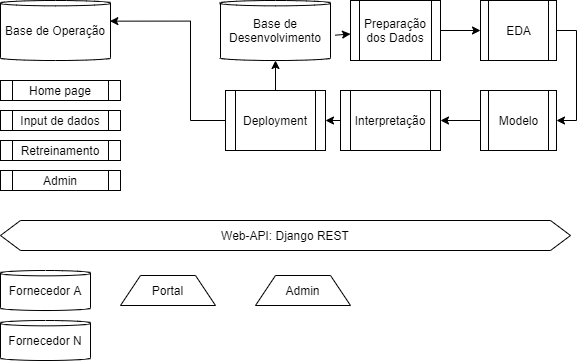

The diagram above was exported from draw.io. Its source (the exported page's mxGraphModel, read from the mxfile embedded in the PNG):
<mxGraphModel dx="782" dy="497" grid="1" gridSize="10" guides="1" tooltips="1" connect="1" arrows="1" fold="1" page="1" pageScale="1" pageWidth="827" pageHeight="1169" math="0" shadow="0">
  <root>
    <mxCell id="WIyWlLk6GJQsqaUBKTNV-0" />
    <mxCell id="WIyWlLk6GJQsqaUBKTNV-1" parent="WIyWlLk6GJQsqaUBKTNV-0" />
    <mxCell id="AMMqH0YvKDXURMsLFuuw-2" value="Home page" style="shape=process;whiteSpace=wrap;html=1;backgroundOutline=1;" vertex="1" parent="WIyWlLk6GJQsqaUBKTNV-1">
      <mxGeometry y="80" width="120" height="20" as="geometry" />
    </mxCell>
    <mxCell id="AMMqH0YvKDXURMsLFuuw-3" value="Base de Desenvolvimento" style="shape=cylinder2;whiteSpace=wrap;html=1;boundedLbl=1;backgroundOutline=1;size=2.666656494140625;" vertex="1" parent="WIyWlLk6GJQsqaUBKTNV-1">
      <mxGeometry x="220" width="110" height="60" as="geometry" />
    </mxCell>
    <mxCell id="AMMqH0YvKDXURMsLFuuw-4" value="Fornecedor A" style="shape=cylinder2;whiteSpace=wrap;html=1;boundedLbl=1;backgroundOutline=1;size=2.666656494140625;" vertex="1" parent="WIyWlLk6GJQsqaUBKTNV-1">
      <mxGeometry y="270" width="90" height="40" as="geometry" />
    </mxCell>
    <mxCell id="AMMqH0YvKDXURMsLFuuw-5" value="Fornecedor N" style="shape=cylinder2;whiteSpace=wrap;html=1;boundedLbl=1;backgroundOutline=1;size=2.666656494140625;" vertex="1" parent="WIyWlLk6GJQsqaUBKTNV-1">
      <mxGeometry y="320" width="90" height="40" as="geometry" />
    </mxCell>
    <mxCell id="AMMqH0YvKDXURMsLFuuw-9" style="edgeStyle=orthogonalEdgeStyle;rounded=0;orthogonalLoop=1;jettySize=auto;html=1;exitX=1;exitY=0.5;exitDx=0;exitDy=0;entryX=0;entryY=0.5;entryDx=0;entryDy=0;" edge="1" parent="WIyWlLk6GJQsqaUBKTNV-1" source="AMMqH0YvKDXURMsLFuuw-7" target="AMMqH0YvKDXURMsLFuuw-8">
      <mxGeometry relative="1" as="geometry" />
    </mxCell>
    <mxCell id="AMMqH0YvKDXURMsLFuuw-7" value="Preparação dos Dados" style="shape=process;whiteSpace=wrap;html=1;backgroundOutline=1;" vertex="1" parent="WIyWlLk6GJQsqaUBKTNV-1">
      <mxGeometry x="350" width="90" height="60" as="geometry" />
    </mxCell>
    <mxCell id="AMMqH0YvKDXURMsLFuuw-11" style="edgeStyle=orthogonalEdgeStyle;rounded=0;orthogonalLoop=1;jettySize=auto;html=1;exitX=1;exitY=0.5;exitDx=0;exitDy=0;entryX=1;entryY=0.5;entryDx=0;entryDy=0;" edge="1" parent="WIyWlLk6GJQsqaUBKTNV-1" source="AMMqH0YvKDXURMsLFuuw-8" target="AMMqH0YvKDXURMsLFuuw-10">
      <mxGeometry relative="1" as="geometry" />
    </mxCell>
    <mxCell id="AMMqH0YvKDXURMsLFuuw-8" value="EDA" style="shape=process;whiteSpace=wrap;html=1;backgroundOutline=1;" vertex="1" parent="WIyWlLk6GJQsqaUBKTNV-1">
      <mxGeometry x="480" width="76" height="60" as="geometry" />
    </mxCell>
    <mxCell id="AMMqH0YvKDXURMsLFuuw-23" style="edgeStyle=orthogonalEdgeStyle;rounded=0;orthogonalLoop=1;jettySize=auto;html=1;exitX=0;exitY=0.5;exitDx=0;exitDy=0;" edge="1" parent="WIyWlLk6GJQsqaUBKTNV-1" source="AMMqH0YvKDXURMsLFuuw-10" target="AMMqH0YvKDXURMsLFuuw-20">
      <mxGeometry relative="1" as="geometry" />
    </mxCell>
    <mxCell id="AMMqH0YvKDXURMsLFuuw-10" value="Modelo" style="shape=process;whiteSpace=wrap;html=1;backgroundOutline=1;" vertex="1" parent="WIyWlLk6GJQsqaUBKTNV-1">
      <mxGeometry x="480" y="90" width="76" height="60" as="geometry" />
    </mxCell>
    <mxCell id="AMMqH0YvKDXURMsLFuuw-14" value="Base de Operação" style="shape=cylinder2;whiteSpace=wrap;html=1;boundedLbl=1;backgroundOutline=1;size=2.666656494140625;" vertex="1" parent="WIyWlLk6GJQsqaUBKTNV-1">
      <mxGeometry width="110" height="60" as="geometry" />
    </mxCell>
    <mxCell id="AMMqH0YvKDXURMsLFuuw-15" value="Web-API: Django REST" style="shape=hexagon;perimeter=hexagonPerimeter2;whiteSpace=wrap;html=1;fixedSize=1;" vertex="1" parent="WIyWlLk6GJQsqaUBKTNV-1">
      <mxGeometry y="220" width="570" height="30" as="geometry" />
    </mxCell>
    <mxCell id="AMMqH0YvKDXURMsLFuuw-16" value="Portal" style="shape=trapezoid;perimeter=trapezoidPerimeter;whiteSpace=wrap;html=1;fixedSize=1;" vertex="1" parent="WIyWlLk6GJQsqaUBKTNV-1">
      <mxGeometry x="120" y="275" width="95" height="30" as="geometry" />
    </mxCell>
    <mxCell id="AMMqH0YvKDXURMsLFuuw-17" value="Input de dados" style="shape=process;whiteSpace=wrap;html=1;backgroundOutline=1;" vertex="1" parent="WIyWlLk6GJQsqaUBKTNV-1">
      <mxGeometry y="110" width="120" height="20" as="geometry" />
    </mxCell>
    <mxCell id="AMMqH0YvKDXURMsLFuuw-18" value="Retreinamento" style="shape=process;whiteSpace=wrap;html=1;backgroundOutline=1;" vertex="1" parent="WIyWlLk6GJQsqaUBKTNV-1">
      <mxGeometry y="140" width="120" height="20" as="geometry" />
    </mxCell>
    <mxCell id="AMMqH0YvKDXURMsLFuuw-30" style="edgeStyle=orthogonalEdgeStyle;rounded=0;orthogonalLoop=1;jettySize=auto;html=1;exitX=0;exitY=0.5;exitDx=0;exitDy=0;entryX=1;entryY=0.5;entryDx=0;entryDy=0;" edge="1" parent="WIyWlLk6GJQsqaUBKTNV-1" source="AMMqH0YvKDXURMsLFuuw-20" target="AMMqH0YvKDXURMsLFuuw-24">
      <mxGeometry relative="1" as="geometry" />
    </mxCell>
    <mxCell id="AMMqH0YvKDXURMsLFuuw-20" value="Interpretação" style="shape=process;whiteSpace=wrap;html=1;backgroundOutline=1;" vertex="1" parent="WIyWlLk6GJQsqaUBKTNV-1">
      <mxGeometry x="340" y="90" width="100" height="60" as="geometry" />
    </mxCell>
    <mxCell id="AMMqH0YvKDXURMsLFuuw-25" style="edgeStyle=orthogonalEdgeStyle;rounded=0;orthogonalLoop=1;jettySize=auto;html=1;exitX=0.5;exitY=0;exitDx=0;exitDy=0;" edge="1" parent="WIyWlLk6GJQsqaUBKTNV-1" source="AMMqH0YvKDXURMsLFuuw-24" target="AMMqH0YvKDXURMsLFuuw-3">
      <mxGeometry relative="1" as="geometry" />
    </mxCell>
    <mxCell id="AMMqH0YvKDXURMsLFuuw-31" style="edgeStyle=orthogonalEdgeStyle;rounded=0;orthogonalLoop=1;jettySize=auto;html=1;exitX=0;exitY=0.5;exitDx=0;exitDy=0;entryX=0.994;entryY=0.344;entryDx=0;entryDy=0;entryPerimeter=0;" edge="1" parent="WIyWlLk6GJQsqaUBKTNV-1" source="AMMqH0YvKDXURMsLFuuw-24" target="AMMqH0YvKDXURMsLFuuw-14">
      <mxGeometry relative="1" as="geometry">
        <Array as="points">
          <mxPoint x="190" y="120" />
          <mxPoint x="190" y="21" />
        </Array>
      </mxGeometry>
    </mxCell>
    <mxCell id="AMMqH0YvKDXURMsLFuuw-24" value="Deployment" style="shape=process;whiteSpace=wrap;html=1;backgroundOutline=1;" vertex="1" parent="WIyWlLk6GJQsqaUBKTNV-1">
      <mxGeometry x="225" y="90" width="100" height="60" as="geometry" />
    </mxCell>
    <mxCell id="AMMqH0YvKDXURMsLFuuw-26" value="" style="endArrow=classic;html=1;exitX=1.042;exitY=0.578;exitDx=0;exitDy=0;exitPerimeter=0;" edge="1" parent="WIyWlLk6GJQsqaUBKTNV-1" source="AMMqH0YvKDXURMsLFuuw-3" target="AMMqH0YvKDXURMsLFuuw-7">
      <mxGeometry width="50" height="50" relative="1" as="geometry">
        <mxPoint x="160" y="180" as="sourcePoint" />
        <mxPoint x="210" y="130" as="targetPoint" />
      </mxGeometry>
    </mxCell>
    <mxCell id="AMMqH0YvKDXURMsLFuuw-28" value="Admin" style="shape=trapezoid;perimeter=trapezoidPerimeter;whiteSpace=wrap;html=1;fixedSize=1;" vertex="1" parent="WIyWlLk6GJQsqaUBKTNV-1">
      <mxGeometry x="255" y="275" width="95" height="30" as="geometry" />
    </mxCell>
    <mxCell id="AMMqH0YvKDXURMsLFuuw-29" value="Admin" style="shape=process;whiteSpace=wrap;html=1;backgroundOutline=1;" vertex="1" parent="WIyWlLk6GJQsqaUBKTNV-1">
      <mxGeometry y="170" width="120" height="20" as="geometry" />
    </mxCell>
  </root>
</mxGraphModel>